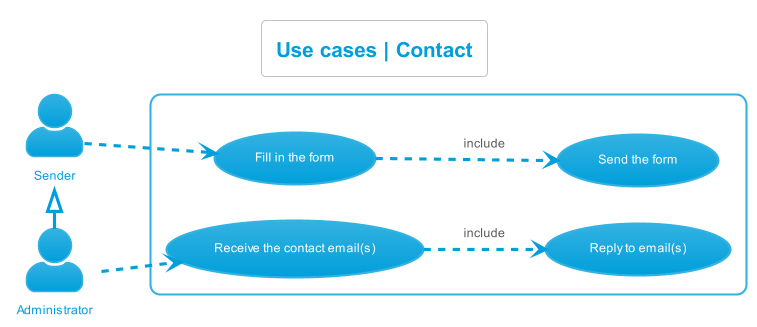

The diagram above was rendered by PlantUML. Its source (embedded in the PNG):
@startuml use_cases__contact
left to right direction
skinparam actorStyle Awesome
!theme bluegray
skinparam backgroundcolor White

'Titre'
title Use cases | Contact

'Acteurs'
actor "Sender" as Expéditeur
actor "Administrator" as Administrateur
Expéditeur <|- Administrateur

'Rectangle'
rectangle {
    'Expéditeur'
    "Fill in the form" as (RemplirFormulaire)
    "Send the form" as (EnvoyerFormulaire)

    'Administrateur'
    "Receive the contact email(s)" as (RecevoirMail)
    "Reply to email(s)" as (RepondreMails)

    'Déroulement'
    :Expéditeur: -.> (RemplirFormulaire)
    (RemplirFormulaire) -.> (EnvoyerFormulaire) : include
    :Administrateur: -.> (RecevoirMail)
    (RecevoirMail) -.> (RepondreMails) : include
}
@enduml